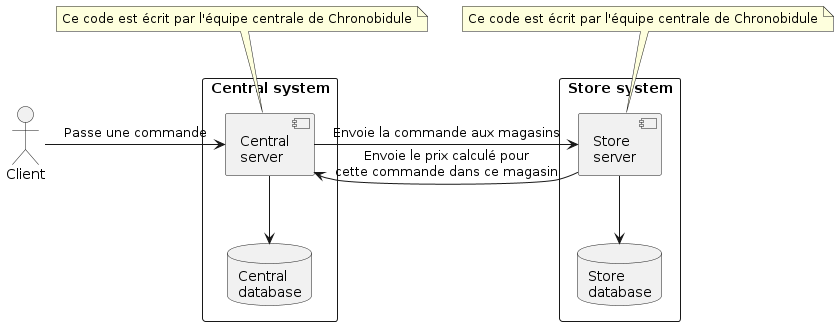

The diagram above was rendered by PlantUML. Its source (embedded in the PNG):
@startuml
actor "Client" as client

rectangle "Central system" as central_system{
    database "Central\ndatabase" as central_db
    component "Central\nserver" as central_server

    central_server-->central_db

    client -> central_server: Passe une commande
}
note top of central_server
    Ce code est écrit par l'équipe centrale de Chronobidule
end note


rectangle "Store system" as store_system {
    database "Store\ndatabase" as store_db
    component "Store\nserver" as store_server

    store_server-->store_db
}

note top of store_server
    Ce code est écrit par l'équipe centrale de Chronobidule
end note

central_server -> store_server: Envoie la commande aux magasins
central_server <- store_server: Envoie le prix calculé pour\ncette commande dans ce magasin
@enduml